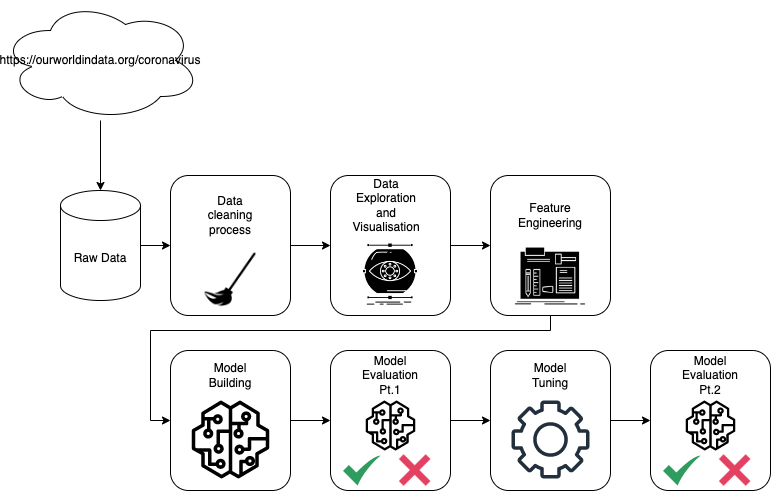

The diagram above was exported from draw.io. Its source (the exported page's mxGraphModel, read from the mxfile embedded in the PNG):
<mxGraphModel dx="1186" dy="741" grid="1" gridSize="10" guides="1" tooltips="1" connect="1" arrows="1" fold="1" page="1" pageScale="1" pageWidth="827" pageHeight="1169" math="0" shadow="0">
  <root>
    <mxCell id="0" />
    <mxCell id="1" parent="0" />
    <mxCell id="phceAS6B0bOio2lkdlIj-13" style="edgeStyle=orthogonalEdgeStyle;rounded=0;orthogonalLoop=1;jettySize=auto;html=1;entryX=0;entryY=0.5;entryDx=0;entryDy=0;" edge="1" parent="1" source="phceAS6B0bOio2lkdlIj-1" target="phceAS6B0bOio2lkdlIj-4">
      <mxGeometry relative="1" as="geometry" />
    </mxCell>
    <mxCell id="phceAS6B0bOio2lkdlIj-1" value="Raw Data" style="shape=cylinder3;whiteSpace=wrap;html=1;boundedLbl=1;backgroundOutline=1;size=15;" vertex="1" parent="1">
      <mxGeometry x="90" y="320" width="80" height="110" as="geometry" />
    </mxCell>
    <mxCell id="phceAS6B0bOio2lkdlIj-3" style="edgeStyle=orthogonalEdgeStyle;rounded=0;orthogonalLoop=1;jettySize=auto;html=1;entryX=0.5;entryY=0;entryDx=0;entryDy=0;entryPerimeter=0;" edge="1" parent="1" source="phceAS6B0bOio2lkdlIj-2" target="phceAS6B0bOio2lkdlIj-1">
      <mxGeometry relative="1" as="geometry" />
    </mxCell>
    <mxCell id="phceAS6B0bOio2lkdlIj-2" value="https://ourworldindata.org/coronavirus" style="ellipse;shape=cloud;whiteSpace=wrap;html=1;" vertex="1" parent="1">
      <mxGeometry x="30" y="130" width="200" height="120" as="geometry" />
    </mxCell>
    <mxCell id="phceAS6B0bOio2lkdlIj-10" style="edgeStyle=orthogonalEdgeStyle;rounded=0;orthogonalLoop=1;jettySize=auto;html=1;entryX=0;entryY=0.5;entryDx=0;entryDy=0;" edge="1" parent="1" source="phceAS6B0bOio2lkdlIj-4" target="phceAS6B0bOio2lkdlIj-7">
      <mxGeometry relative="1" as="geometry" />
    </mxCell>
    <mxCell id="phceAS6B0bOio2lkdlIj-48" style="edgeStyle=orthogonalEdgeStyle;rounded=0;orthogonalLoop=1;jettySize=auto;html=1;entryX=0;entryY=0.5;entryDx=0;entryDy=0;" edge="1" parent="1" source="phceAS6B0bOio2lkdlIj-11" target="phceAS6B0bOio2lkdlIj-24">
      <mxGeometry relative="1" as="geometry">
        <Array as="points">
          <mxPoint x="580" y="460" />
          <mxPoint x="180" y="460" />
          <mxPoint x="180" y="550" />
        </Array>
      </mxGeometry>
    </mxCell>
    <mxCell id="phceAS6B0bOio2lkdlIj-11" value="" style="rounded=1;whiteSpace=wrap;html=1;" vertex="1" parent="1">
      <mxGeometry x="520" y="305" width="120" height="140" as="geometry" />
    </mxCell>
    <mxCell id="phceAS6B0bOio2lkdlIj-12" value="" style="group" vertex="1" connectable="0" parent="1">
      <mxGeometry x="360" y="305" width="120" height="140" as="geometry" />
    </mxCell>
    <mxCell id="phceAS6B0bOio2lkdlIj-7" value="" style="rounded=1;whiteSpace=wrap;html=1;" vertex="1" parent="phceAS6B0bOio2lkdlIj-12">
      <mxGeometry width="120" height="140" as="geometry" />
    </mxCell>
    <mxCell id="phceAS6B0bOio2lkdlIj-8" value="" style="shape=image;html=1;verticalAlign=top;verticalLabelPosition=bottom;labelBackgroundColor=#ffffff;imageAspect=0;aspect=fixed;image=https://cdn2.iconfinder.com/data/icons/web-development-and-studio/512/57_visualize_conception_monitoring_monitoring_vision_creative_skills_process-128.png" vertex="1" parent="phceAS6B0bOio2lkdlIj-12">
      <mxGeometry x="26" y="65" width="68" height="68" as="geometry" />
    </mxCell>
    <mxCell id="phceAS6B0bOio2lkdlIj-9" value="Data Exploration and Visualisation" style="text;html=1;strokeColor=none;fillColor=none;align=center;verticalAlign=middle;whiteSpace=wrap;rounded=0;" vertex="1" parent="phceAS6B0bOio2lkdlIj-12">
      <mxGeometry x="26" y="5" width="60" height="50" as="geometry" />
    </mxCell>
    <mxCell id="phceAS6B0bOio2lkdlIj-15" value="" style="group" vertex="1" connectable="0" parent="1">
      <mxGeometry x="200" y="305" width="120" height="140" as="geometry" />
    </mxCell>
    <mxCell id="phceAS6B0bOio2lkdlIj-4" value="" style="rounded=1;whiteSpace=wrap;html=1;" vertex="1" parent="phceAS6B0bOio2lkdlIj-15">
      <mxGeometry width="120" height="140" as="geometry" />
    </mxCell>
    <mxCell id="phceAS6B0bOio2lkdlIj-5" value="" style="shape=image;html=1;verticalAlign=top;verticalLabelPosition=bottom;labelBackgroundColor=#ffffff;imageAspect=0;aspect=fixed;image=https://cdn2.iconfinder.com/data/icons/brush-set-free/512/BRoom_Stick_2-128.png" vertex="1" parent="phceAS6B0bOio2lkdlIj-15">
      <mxGeometry x="31" y="75" width="58" height="58" as="geometry" />
    </mxCell>
    <mxCell id="phceAS6B0bOio2lkdlIj-6" value="Data cleaning process" style="text;html=1;strokeColor=none;fillColor=none;align=center;verticalAlign=middle;whiteSpace=wrap;rounded=0;" vertex="1" parent="phceAS6B0bOio2lkdlIj-15">
      <mxGeometry x="30" y="15" width="60" height="50" as="geometry" />
    </mxCell>
    <mxCell id="phceAS6B0bOio2lkdlIj-17" style="edgeStyle=orthogonalEdgeStyle;rounded=0;orthogonalLoop=1;jettySize=auto;html=1;entryX=0;entryY=0.5;entryDx=0;entryDy=0;" edge="1" parent="1" source="phceAS6B0bOio2lkdlIj-7" target="phceAS6B0bOio2lkdlIj-11">
      <mxGeometry relative="1" as="geometry" />
    </mxCell>
    <mxCell id="phceAS6B0bOio2lkdlIj-18" value="" style="shape=image;html=1;verticalAlign=top;verticalLabelPosition=bottom;labelBackgroundColor=#ffffff;imageAspect=0;aspect=fixed;image=https://cdn1.iconfinder.com/data/icons/software-engineering-and-video-gaming/512/499_Build_construct_diy_engineer_workshop_Data_Science_Fabrication_Lab-128.png" vertex="1" parent="1">
      <mxGeometry x="541" y="367" width="78" height="78" as="geometry" />
    </mxCell>
    <mxCell id="phceAS6B0bOio2lkdlIj-23" value="Feature Engineering" style="text;html=1;strokeColor=none;fillColor=none;align=center;verticalAlign=middle;whiteSpace=wrap;rounded=0;" vertex="1" parent="1">
      <mxGeometry x="550" y="330" width="60" height="30" as="geometry" />
    </mxCell>
    <mxCell id="phceAS6B0bOio2lkdlIj-31" value="" style="html=1;verticalLabelPosition=bottom;labelBackgroundColor=#ffffff;verticalAlign=top;shadow=0;dashed=0;strokeWidth=2;shape=mxgraph.ios7.misc.check;strokeColor=#000000;fillColor=#000000;" vertex="1" parent="1">
      <mxGeometry x="410" y="380" width="10" height="8" as="geometry" />
    </mxCell>
    <mxCell id="phceAS6B0bOio2lkdlIj-34" value="" style="group" vertex="1" connectable="0" parent="1">
      <mxGeometry x="360" y="480" width="120" height="144.5" as="geometry" />
    </mxCell>
    <mxCell id="phceAS6B0bOio2lkdlIj-27" value="" style="rounded=1;whiteSpace=wrap;html=1;" vertex="1" parent="phceAS6B0bOio2lkdlIj-34">
      <mxGeometry width="120" height="140" as="geometry" />
    </mxCell>
    <mxCell id="phceAS6B0bOio2lkdlIj-28" value="" style="sketch=0;outlineConnect=0;fontColor=#232F3E;gradientColor=none;fillColor=#000000;strokeColor=none;dashed=0;verticalLabelPosition=bottom;verticalAlign=top;align=center;html=1;fontSize=12;fontStyle=0;aspect=fixed;pointerEvents=1;shape=mxgraph.aws4.sagemaker_model;" vertex="1" parent="phceAS6B0bOio2lkdlIj-34">
      <mxGeometry x="35" y="50" width="50" height="50" as="geometry" />
    </mxCell>
    <mxCell id="phceAS6B0bOio2lkdlIj-29" value="Model Evaluation Pt.1" style="text;html=1;strokeColor=none;fillColor=none;align=center;verticalAlign=middle;whiteSpace=wrap;rounded=0;" vertex="1" parent="phceAS6B0bOio2lkdlIj-34">
      <mxGeometry x="30" y="10" width="60" height="30" as="geometry" />
    </mxCell>
    <mxCell id="phceAS6B0bOio2lkdlIj-32" value="" style="sketch=0;html=1;aspect=fixed;strokeColor=none;shadow=0;align=center;verticalAlign=top;fillColor=#2D9C5E;shape=mxgraph.gcp2.check" vertex="1" parent="phceAS6B0bOio2lkdlIj-34">
      <mxGeometry x="12.5" y="105" width="37.5" height="30" as="geometry" />
    </mxCell>
    <mxCell id="phceAS6B0bOio2lkdlIj-33" value="" style="shape=image;html=1;verticalAlign=top;verticalLabelPosition=bottom;labelBackgroundColor=#ffffff;imageAspect=0;aspect=fixed;image=https://cdn3.iconfinder.com/data/icons/flat-actions-icons-9/792/Close_Icon-128.png;strokeColor=#000000;fillColor=#000000;" vertex="1" parent="phceAS6B0bOio2lkdlIj-34">
      <mxGeometry x="60" y="95.5" width="49" height="49" as="geometry" />
    </mxCell>
    <mxCell id="phceAS6B0bOio2lkdlIj-35" value="" style="group" vertex="1" connectable="0" parent="1">
      <mxGeometry x="200" y="480" width="120" height="140" as="geometry" />
    </mxCell>
    <mxCell id="phceAS6B0bOio2lkdlIj-24" value="" style="rounded=1;whiteSpace=wrap;html=1;" vertex="1" parent="phceAS6B0bOio2lkdlIj-35">
      <mxGeometry width="120" height="140" as="geometry" />
    </mxCell>
    <mxCell id="phceAS6B0bOio2lkdlIj-25" value="" style="sketch=0;outlineConnect=0;fontColor=#232F3E;gradientColor=none;fillColor=#000000;strokeColor=none;dashed=0;verticalLabelPosition=bottom;verticalAlign=top;align=center;html=1;fontSize=12;fontStyle=0;aspect=fixed;pointerEvents=1;shape=mxgraph.aws4.sagemaker_model;" vertex="1" parent="phceAS6B0bOio2lkdlIj-35">
      <mxGeometry x="21" y="50" width="78" height="78" as="geometry" />
    </mxCell>
    <mxCell id="phceAS6B0bOio2lkdlIj-26" value="Model Building" style="text;html=1;strokeColor=none;fillColor=none;align=center;verticalAlign=middle;whiteSpace=wrap;rounded=0;" vertex="1" parent="phceAS6B0bOio2lkdlIj-35">
      <mxGeometry x="30" y="10" width="60" height="30" as="geometry" />
    </mxCell>
    <mxCell id="phceAS6B0bOio2lkdlIj-37" value="" style="group" vertex="1" connectable="0" parent="1">
      <mxGeometry x="520" y="480" width="120" height="140" as="geometry" />
    </mxCell>
    <mxCell id="phceAS6B0bOio2lkdlIj-38" value="" style="rounded=1;whiteSpace=wrap;html=1;" vertex="1" parent="phceAS6B0bOio2lkdlIj-37">
      <mxGeometry width="120" height="140" as="geometry" />
    </mxCell>
    <mxCell id="phceAS6B0bOio2lkdlIj-40" value="Model Tuning" style="text;html=1;strokeColor=none;fillColor=none;align=center;verticalAlign=middle;whiteSpace=wrap;rounded=0;" vertex="1" parent="phceAS6B0bOio2lkdlIj-37">
      <mxGeometry x="30" y="10" width="60" height="30" as="geometry" />
    </mxCell>
    <mxCell id="phceAS6B0bOio2lkdlIj-41" value="" style="sketch=0;outlineConnect=0;fontColor=#232F3E;gradientColor=none;fillColor=#232F3D;strokeColor=none;dashed=0;verticalLabelPosition=bottom;verticalAlign=top;align=center;html=1;fontSize=12;fontStyle=0;aspect=fixed;pointerEvents=1;shape=mxgraph.aws4.gear;" vertex="1" parent="phceAS6B0bOio2lkdlIj-37">
      <mxGeometry x="21" y="50" width="78" height="78" as="geometry" />
    </mxCell>
    <mxCell id="phceAS6B0bOio2lkdlIj-42" value="" style="group" vertex="1" connectable="0" parent="1">
      <mxGeometry x="680" y="480" width="120" height="144.5" as="geometry" />
    </mxCell>
    <mxCell id="phceAS6B0bOio2lkdlIj-43" value="" style="rounded=1;whiteSpace=wrap;html=1;" vertex="1" parent="phceAS6B0bOio2lkdlIj-42">
      <mxGeometry width="120" height="140" as="geometry" />
    </mxCell>
    <mxCell id="phceAS6B0bOio2lkdlIj-44" value="" style="sketch=0;outlineConnect=0;fontColor=#232F3E;gradientColor=none;fillColor=#000000;strokeColor=none;dashed=0;verticalLabelPosition=bottom;verticalAlign=top;align=center;html=1;fontSize=12;fontStyle=0;aspect=fixed;pointerEvents=1;shape=mxgraph.aws4.sagemaker_model;" vertex="1" parent="phceAS6B0bOio2lkdlIj-42">
      <mxGeometry x="35" y="50" width="50" height="50" as="geometry" />
    </mxCell>
    <mxCell id="phceAS6B0bOio2lkdlIj-45" value="Model Evaluation Pt.2" style="text;html=1;strokeColor=none;fillColor=none;align=center;verticalAlign=middle;whiteSpace=wrap;rounded=0;" vertex="1" parent="phceAS6B0bOio2lkdlIj-42">
      <mxGeometry x="30" y="10" width="60" height="30" as="geometry" />
    </mxCell>
    <mxCell id="phceAS6B0bOio2lkdlIj-46" value="" style="sketch=0;html=1;aspect=fixed;strokeColor=none;shadow=0;align=center;verticalAlign=top;fillColor=#2D9C5E;shape=mxgraph.gcp2.check" vertex="1" parent="phceAS6B0bOio2lkdlIj-42">
      <mxGeometry x="12.5" y="105" width="37.5" height="30" as="geometry" />
    </mxCell>
    <mxCell id="phceAS6B0bOio2lkdlIj-47" value="" style="shape=image;html=1;verticalAlign=top;verticalLabelPosition=bottom;labelBackgroundColor=#ffffff;imageAspect=0;aspect=fixed;image=https://cdn3.iconfinder.com/data/icons/flat-actions-icons-9/792/Close_Icon-128.png;strokeColor=#000000;fillColor=#000000;" vertex="1" parent="phceAS6B0bOio2lkdlIj-42">
      <mxGeometry x="60" y="95.5" width="49" height="49" as="geometry" />
    </mxCell>
    <mxCell id="phceAS6B0bOio2lkdlIj-50" style="edgeStyle=orthogonalEdgeStyle;rounded=0;orthogonalLoop=1;jettySize=auto;html=1;entryX=0;entryY=0.5;entryDx=0;entryDy=0;" edge="1" parent="1" source="phceAS6B0bOio2lkdlIj-24" target="phceAS6B0bOio2lkdlIj-27">
      <mxGeometry relative="1" as="geometry" />
    </mxCell>
    <mxCell id="phceAS6B0bOio2lkdlIj-51" style="edgeStyle=orthogonalEdgeStyle;rounded=0;orthogonalLoop=1;jettySize=auto;html=1;entryX=0;entryY=0.5;entryDx=0;entryDy=0;" edge="1" parent="1" source="phceAS6B0bOio2lkdlIj-27" target="phceAS6B0bOio2lkdlIj-38">
      <mxGeometry relative="1" as="geometry" />
    </mxCell>
    <mxCell id="phceAS6B0bOio2lkdlIj-52" style="edgeStyle=orthogonalEdgeStyle;rounded=0;orthogonalLoop=1;jettySize=auto;html=1;entryX=0;entryY=0.5;entryDx=0;entryDy=0;" edge="1" parent="1" source="phceAS6B0bOio2lkdlIj-38" target="phceAS6B0bOio2lkdlIj-43">
      <mxGeometry relative="1" as="geometry" />
    </mxCell>
  </root>
</mxGraphModel>